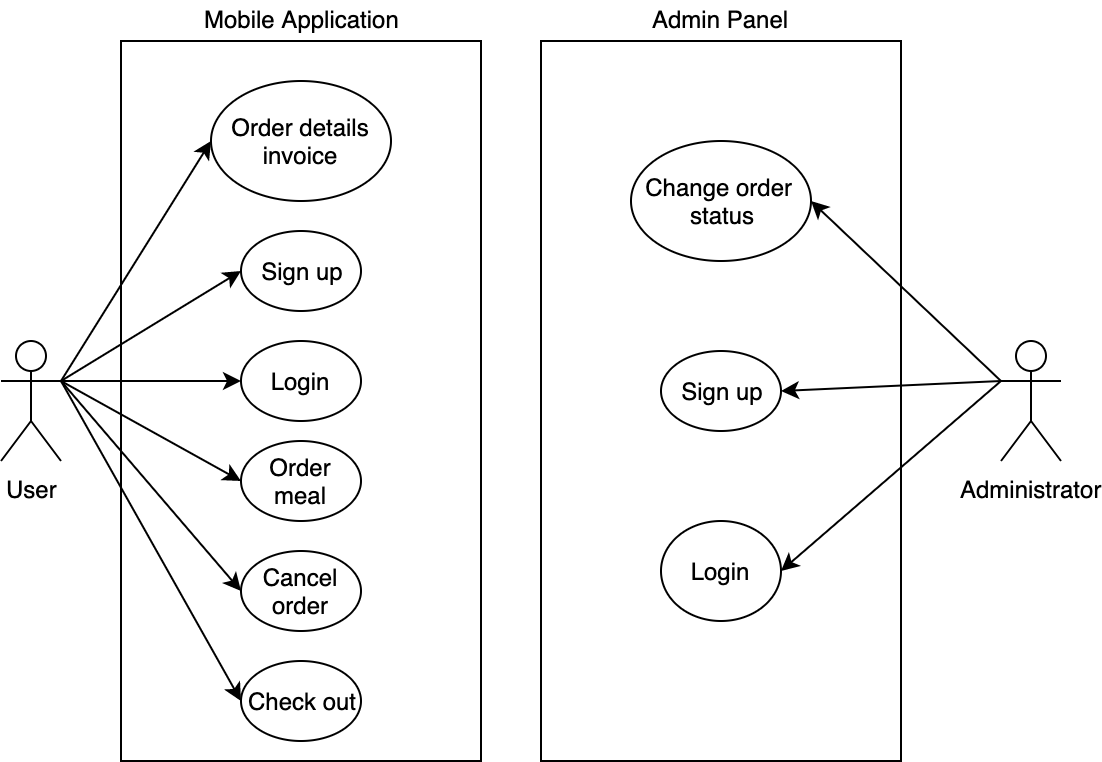

The diagram above was exported from draw.io. Its source (the exported page's mxGraphModel, read from the mxfile embedded in the PNG):
<mxGraphModel dx="1426" dy="914" grid="1" gridSize="10" guides="1" tooltips="1" connect="1" arrows="1" fold="1" page="1" pageScale="1" pageWidth="1169" pageHeight="827" math="0" shadow="0">
  <root>
    <mxCell id="0" />
    <mxCell id="1" parent="0" />
    <mxCell id="1-af14DoPJUin516ddHU-22" value="" style="rounded=0;whiteSpace=wrap;html=1;" parent="1" vertex="1">
      <mxGeometry x="430" y="230" width="180" height="360" as="geometry" />
    </mxCell>
    <mxCell id="1-af14DoPJUin516ddHU-2" value="Mobile Application" style="text;html=1;resizable=0;points=[];autosize=1;align=center;verticalAlign=top;spacingTop=-4;" parent="1" vertex="1">
      <mxGeometry x="465" y="210" width="110" height="20" as="geometry" />
    </mxCell>
    <mxCell id="1-af14DoPJUin516ddHU-23" style="rounded=0;orthogonalLoop=1;jettySize=auto;html=1;exitX=1;exitY=0.3333333333333333;exitDx=0;exitDy=0;exitPerimeter=0;entryX=0;entryY=0.5;entryDx=0;entryDy=0;" parent="1" source="1-af14DoPJUin516ddHU-5" target="1-af14DoPJUin516ddHU-14" edge="1">
      <mxGeometry relative="1" as="geometry" />
    </mxCell>
    <mxCell id="1-af14DoPJUin516ddHU-24" style="edgeStyle=none;rounded=0;orthogonalLoop=1;jettySize=auto;html=1;exitX=1;exitY=0.3333333333333333;exitDx=0;exitDy=0;exitPerimeter=0;entryX=0;entryY=0.5;entryDx=0;entryDy=0;" parent="1" source="1-af14DoPJUin516ddHU-5" target="1-af14DoPJUin516ddHU-13" edge="1">
      <mxGeometry relative="1" as="geometry" />
    </mxCell>
    <mxCell id="1-af14DoPJUin516ddHU-25" style="edgeStyle=none;rounded=0;orthogonalLoop=1;jettySize=auto;html=1;exitX=1;exitY=0.3333333333333333;exitDx=0;exitDy=0;exitPerimeter=0;entryX=0;entryY=0.5;entryDx=0;entryDy=0;" parent="1" source="1-af14DoPJUin516ddHU-5" target="1-af14DoPJUin516ddHU-15" edge="1">
      <mxGeometry relative="1" as="geometry" />
    </mxCell>
    <mxCell id="1-af14DoPJUin516ddHU-26" style="edgeStyle=none;rounded=0;orthogonalLoop=1;jettySize=auto;html=1;exitX=1;exitY=0.3333333333333333;exitDx=0;exitDy=0;exitPerimeter=0;entryX=0;entryY=0.5;entryDx=0;entryDy=0;" parent="1" source="1-af14DoPJUin516ddHU-5" target="1-af14DoPJUin516ddHU-21" edge="1">
      <mxGeometry relative="1" as="geometry" />
    </mxCell>
    <mxCell id="1-af14DoPJUin516ddHU-27" style="edgeStyle=none;rounded=0;orthogonalLoop=1;jettySize=auto;html=1;exitX=1;exitY=0.3333333333333333;exitDx=0;exitDy=0;exitPerimeter=0;entryX=0;entryY=0.5;entryDx=0;entryDy=0;" parent="1" source="1-af14DoPJUin516ddHU-5" target="1-af14DoPJUin516ddHU-19" edge="1">
      <mxGeometry relative="1" as="geometry" />
    </mxCell>
    <mxCell id="1-af14DoPJUin516ddHU-28" style="edgeStyle=none;rounded=0;orthogonalLoop=1;jettySize=auto;html=1;exitX=1;exitY=0.3333333333333333;exitDx=0;exitDy=0;exitPerimeter=0;entryX=0;entryY=0.5;entryDx=0;entryDy=0;" parent="1" source="1-af14DoPJUin516ddHU-5" target="1-af14DoPJUin516ddHU-20" edge="1">
      <mxGeometry relative="1" as="geometry" />
    </mxCell>
    <mxCell id="1-af14DoPJUin516ddHU-5" value="User" style="shape=umlActor;html=1;verticalLabelPosition=bottom;verticalAlign=top;align=center;" parent="1" vertex="1">
      <mxGeometry x="370" y="380" width="30" height="60" as="geometry" />
    </mxCell>
    <mxCell id="1-af14DoPJUin516ddHU-6" value="Administrator" style="shape=umlActor;html=1;verticalLabelPosition=bottom;verticalAlign=top;align=center;" parent="1" vertex="1">
      <mxGeometry x="870" y="380" width="30" height="60" as="geometry" />
    </mxCell>
    <mxCell id="1-af14DoPJUin516ddHU-9" value="" style="rounded=0;whiteSpace=wrap;html=1;" parent="1" vertex="1">
      <mxGeometry x="640" y="230" width="180" height="360" as="geometry" />
    </mxCell>
    <mxCell id="1-af14DoPJUin516ddHU-10" value="Admin Panel" style="text;html=1;resizable=0;points=[];autosize=1;align=center;verticalAlign=top;spacingTop=-4;" parent="1" vertex="1">
      <mxGeometry x="690" y="210" width="80" height="20" as="geometry" />
    </mxCell>
    <mxCell id="1-af14DoPJUin516ddHU-13" value="Sign up" style="ellipse;whiteSpace=wrap;html=1;" parent="1" vertex="1">
      <mxGeometry x="490" y="325" width="60" height="40" as="geometry" />
    </mxCell>
    <mxCell id="1-af14DoPJUin516ddHU-14" value="Order details invoice" style="ellipse;whiteSpace=wrap;html=1;" parent="1" vertex="1">
      <mxGeometry x="475" y="250" width="90" height="60" as="geometry" />
    </mxCell>
    <mxCell id="1-af14DoPJUin516ddHU-15" value="Login" style="ellipse;whiteSpace=wrap;html=1;" parent="1" vertex="1">
      <mxGeometry x="490" y="380" width="60" height="40" as="geometry" />
    </mxCell>
    <mxCell id="1-af14DoPJUin516ddHU-16" value="Sign up" style="ellipse;whiteSpace=wrap;html=1;" parent="1" vertex="1">
      <mxGeometry x="700" y="385" width="60" height="40" as="geometry" />
    </mxCell>
    <mxCell id="1-af14DoPJUin516ddHU-17" value="Change order&amp;nbsp;&lt;br&gt;status" style="ellipse;whiteSpace=wrap;html=1;" parent="1" vertex="1">
      <mxGeometry x="685" y="280" width="90" height="60" as="geometry" />
    </mxCell>
    <mxCell id="1-af14DoPJUin516ddHU-18" value="Login" style="ellipse;whiteSpace=wrap;html=1;" parent="1" vertex="1">
      <mxGeometry x="700" y="470" width="60" height="50" as="geometry" />
    </mxCell>
    <mxCell id="1-af14DoPJUin516ddHU-19" value="Cancel order" style="ellipse;whiteSpace=wrap;html=1;" parent="1" vertex="1">
      <mxGeometry x="490" y="485" width="60" height="40" as="geometry" />
    </mxCell>
    <mxCell id="1-af14DoPJUin516ddHU-20" value="Check out" style="ellipse;whiteSpace=wrap;html=1;" parent="1" vertex="1">
      <mxGeometry x="490" y="540" width="60" height="40" as="geometry" />
    </mxCell>
    <mxCell id="1-af14DoPJUin516ddHU-21" value="Order meal" style="ellipse;whiteSpace=wrap;html=1;" parent="1" vertex="1">
      <mxGeometry x="490" y="430" width="60" height="40" as="geometry" />
    </mxCell>
    <mxCell id="1-af14DoPJUin516ddHU-29" style="edgeStyle=none;rounded=0;orthogonalLoop=1;jettySize=auto;html=1;exitX=0;exitY=0.3333333333333333;exitDx=0;exitDy=0;exitPerimeter=0;entryX=1;entryY=0.5;entryDx=0;entryDy=0;" parent="1" source="1-af14DoPJUin516ddHU-6" target="1-af14DoPJUin516ddHU-17" edge="1">
      <mxGeometry relative="1" as="geometry" />
    </mxCell>
    <mxCell id="1-af14DoPJUin516ddHU-30" style="edgeStyle=none;rounded=0;orthogonalLoop=1;jettySize=auto;html=1;exitX=0;exitY=0.3333333333333333;exitDx=0;exitDy=0;exitPerimeter=0;entryX=1;entryY=0.5;entryDx=0;entryDy=0;" parent="1" source="1-af14DoPJUin516ddHU-6" target="1-af14DoPJUin516ddHU-16" edge="1">
      <mxGeometry relative="1" as="geometry" />
    </mxCell>
    <mxCell id="1-af14DoPJUin516ddHU-31" style="edgeStyle=none;rounded=0;orthogonalLoop=1;jettySize=auto;html=1;exitX=0;exitY=0.3333333333333333;exitDx=0;exitDy=0;exitPerimeter=0;entryX=1;entryY=0.5;entryDx=0;entryDy=0;" parent="1" source="1-af14DoPJUin516ddHU-6" target="1-af14DoPJUin516ddHU-18" edge="1">
      <mxGeometry relative="1" as="geometry" />
    </mxCell>
  </root>
</mxGraphModel>